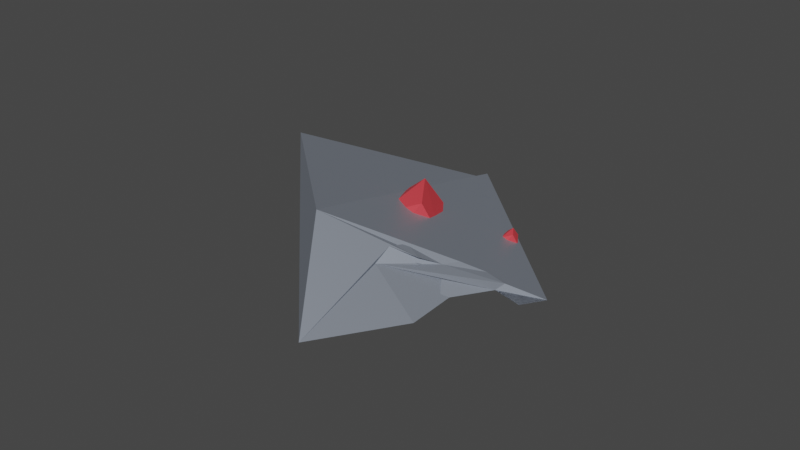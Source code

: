 # Source: UFO_Piece_2.blend  (saved by Blender 2.83.19; exported with 4.5.12 LTS)
import bpy
from mathutils import Matrix  # noqa: F401  (used for matrix-valued properties, if any)

bpy.ops.wm.read_factory_settings(use_empty=True)
scene = bpy.context.scene
scene.name = 'Scene'

# ---- collections
col_collection = bpy.data.collections.new('Collection'); scene.collection.children.link(col_collection)

# ---- materials (node trees are filled in below, after node groups)
mat_material_007 = bpy.data.materials.new('Material.007')
mat_material_007.use_transparent_shadow = False
mat_material_006 = bpy.data.materials.new('Material.006')
mat_material_006.use_transparent_shadow = False

# ---- node groups
ng_auto_smooth = bpy.data.node_groups.new('Auto Smooth', 'GeometryNodeTree')
_s = ng_auto_smooth.interface.new_socket(name='Geometry', in_out='OUTPUT', socket_type='NodeSocketGeometry')
_s = ng_auto_smooth.interface.new_socket(name='Geometry', in_out='INPUT', socket_type='NodeSocketGeometry')
_s = ng_auto_smooth.interface.new_socket(name='Angle', in_out='INPUT', socket_type='NodeSocketFloat')
_s.subtype = 'ANGLE'
_s.min_value = 0.0
_s.max_value = 3.142
ng_auto_smooth.is_modifier = True
_N = ng_auto_smooth.nodes; _L = ng_auto_smooth.links
n0 = _N.new('NodeGroupOutput'); n0.name = 'Group Output'; n0.location = (480, -100)
n1 = _N.new('NodeGroupInput'); n1.name = 'Group Input'; n1.location = (-420, -300)
n2 = _N.new('NodeGroupInput'); n2.name = 'Group Input.001'; n2.location = (-60, -100)
n3 = _N.new('GeometryNodeSetShadeSmooth'); n3.name = 'Set Shade Smooth'; n3.location = (120, -100)
n3.domain = 'EDGE'
n4 = _N.new('GeometryNodeSetShadeSmooth'); n4.name = 'Set Shade Smooth.001'; n4.location = (300, -100)
n5 = _N.new('GeometryNodeInputMeshEdgeAngle'); n5.name = 'Edge Angle'; n5.location = (-420, -220)
n6 = _N.new('GeometryNodeInputEdgeSmooth'); n6.name = 'Is Edge Smooth'; n6.location = (-60, -160)
n7 = _N.new('GeometryNodeInputShadeSmooth'); n7.name = 'Is Face Smooth'; n7.location = (-240, -340)
n8 = _N.new('FunctionNodeBooleanMath'); n8.name = 'Boolean Math'; n8.location = (-60, -220)
n9 = _N.new('FunctionNodeCompare'); n9.name = 'Compare'; n9.location = (-240, -180)
n9.operation = 'LESS_EQUAL'
_L.new(n5.outputs[0], n9.inputs[0])
_L.new(n4.outputs[0], n0.inputs[0])
_L.new(n1.outputs[1], n9.inputs[1])
_L.new(n9.outputs[0], n8.inputs[0])
_L.new(n7.outputs[0], n8.inputs[1])
_L.new(n2.outputs[0], n3.inputs[0])
_L.new(n6.outputs[0], n3.inputs[1])
_L.new(n3.outputs[0], n4.inputs[0])
_L.new(n8.outputs[0], n3.inputs[2])
n0.is_active_output = True

# ---- material node trees
mat_material_007.use_nodes = True; mat_material_007.node_tree.nodes.clear()
_N = mat_material_007.node_tree.nodes; _L = mat_material_007.node_tree.links
n0 = _N.new('ShaderNodeOutputMaterial'); n0.name = 'Material Output'; n0.location = (300, 300)
n1 = _N.new('ShaderNodeBsdfPrincipled'); n1.name = 'Principled BSDF'; n1.location = (10, 300)
n1.distribution = 'GGX'
n1.subsurface_method = 'BURLEY'
n1.inputs[0].default_value = (0.3444, 0.3842, 0.453, 1.0)
n1.inputs[1].default_value = 0.5877
n1.inputs[3].default_value = 1.45
n1.inputs[27].default_value = (0.0, 0.0, 0.0, 1.0)
n1.inputs[28].default_value = 1.0
_L.new(n1.outputs[0], n0.inputs[0])
n0.is_active_output = True
mat_material_006.use_nodes = True; mat_material_006.node_tree.nodes.clear()
_N = mat_material_006.node_tree.nodes; _L = mat_material_006.node_tree.links
n0 = _N.new('ShaderNodeOutputMaterial'); n0.name = 'Material Output'; n0.location = (300, 300)
n1 = _N.new('ShaderNodeBsdfPrincipled'); n1.name = 'Principled BSDF'; n1.location = (10, 300)
n1.distribution = 'GGX'
n1.subsurface_method = 'BURLEY'
n1.inputs[0].default_value = (0.8, 0.06067, 0.07494, 1.0)
n1.inputs[1].default_value = 0.2281
n1.inputs[3].default_value = 1.45
n1.inputs[27].default_value = (0.0, 0.0, 0.0, 1.0)
n1.inputs[28].default_value = 1.0
_L.new(n1.outputs[0], n0.inputs[0])
n0.is_active_output = True

# ---- world
world_world = bpy.data.worlds.new('World'); scene.world = world_world
world_world.use_nodes = True; world_world.node_tree.nodes.clear()
_N = world_world.node_tree.nodes; _L = world_world.node_tree.links
n0 = _N.new('ShaderNodeOutputWorld'); n0.name = 'World Output'; n0.location = (300, 300)
n1 = _N.new('ShaderNodeBackground'); n1.name = 'Background'; n1.location = (10, 300)
n1.inputs[0].default_value = (0.05088, 0.05088, 0.05088, 1.0)
_L.new(n1.outputs[0], n0.inputs[0])
n0.is_active_output = True
world_world.color = (0.05088, 0.05088, 0.05088)
world_world.use_sun_shadow = False
world_world.sun_shadow_jitter_overblur = 0.0

# ---- meshes
me_sphere_004 = bpy.data.meshes.new('Sphere.004')
me_sphere_004.from_pydata([(-2.242, 2.597, -0.06759), (2.025, -3.198, -0.7929), (-1.184, -5.409, -0.1678), (-1.22, -0.3344, -0.07268), (-0.8855, 1.253, -0.1542), (0.5146, -0.5056, 0.2635), (-1.581, -2.407, -0.1302), (-1.708, 1.872, -0.1583), (-2.109, 1.596, -0.08012), (-0.1548, -0.7485, -0.2866), (-0.8033, 0.631, -0.162), (0.6893, -3.027, -0.546), (4.678, 6.525, 2.358), (-0.3884, 0.5777, -0.2387), (-1.442, 1.51, -0.2036), (-1.425, 1.22, -0.05321), (-0.5966, 0.09501, -0.1941), (0.1119, -1.111, -0.332), (0.4735, -0.1947, 0.2674), (-1.647, -1.907, -0.124), (-0.04229, -0.8011, -0.4365), (-1.054, -0.5595, -0.1009), (-0.6801, -0.3018, -0.1737), (-0.4172, 0.2994, -0.1495), (-1.01, 1.167, -0.1299), (0.491, -1.525, -0.5272), (0.513, -0.8343, -0.4101), (0.2441, -2.111, -0.3445), (-0.3761, -0.0115, -0.1534), (-0.2104, -0.2365, -0.1815), (-0.3063, -0.04415, -0.2465), (6.905, -0.5593, 1.116), (4.837, 6.483, 2.612), (3.284, 1.433, 0.6151), (3.192, 0.5911, 1.025), (2.704, -0.06314, 0.6615), (1.959, 0.1632, 0.5708), (2.07, 0.8993, 0.03661), (1.321, 1.449, 0.7488), (2.839, 1.509, -0.03864), (2.314, 2.172, 1.296), (2.436, 2.245, 0.6279), (1.025, 4.021, 0.8471), (0.9995, 3.784, 0.9623), (0.8621, 3.6, 0.8601), (0.6526, 3.664, 0.8346), (0.6839, 3.871, 0.6843), (0.473, 4.025, 0.8847), (0.9002, 4.042, 0.6631), (0.7523, 4.229, 1.039), (0.7868, 4.249, 0.8507)], [], [(25, 11, 26, 30, 20), (31, 2, 1), (16, 5, 18, 10), (5, 23, 22), (31, 32, 12, 0, 8, 15, 3, 19, 6, 2), (14, 24, 7), (16, 23, 5), (28, 9, 17, 29), (6, 19, 3, 21, 28, 29, 27), (22, 21, 3, 15, 8, 0, 7, 24, 14, 4, 13, 30, 26, 11, 25, 20, 1, 2, 6, 27, 29, 17, 9, 16, 10, 18, 5), (9, 23, 16), (21, 22, 28), (23, 9, 28, 22), (31, 1, 20, 30, 13, 4, 14, 7, 0, 12, 32), (34, 35, 33), (35, 37, 39), (35, 36, 37), (38, 40, 41), (40, 33, 41), (33, 35, 39), (37, 36, 38), (39, 37, 38), (38, 41, 39), (39, 41, 33), (40, 34, 33), (43, 44, 42), (44, 46, 48), (44, 45, 46), (47, 49, 50), (49, 42, 50), (42, 44, 48), (46, 45, 47), (48, 46, 47), (47, 50, 48), (48, 50, 42), (49, 43, 42)])
me_sphere_004.polygons.foreach_set('material_index', [0, 0, 0, 0, 0, 0, 0, 0, 0, 0, 0, 0, 0, 0, 1, 1, 1, 1, 1, 1, 1, 1, 1, 1, 1, 1, 1, 1, 1, 1, 1, 1, 1, 1, 1, 1])
me_sphere_004.materials.append(mat_material_007)
me_sphere_004.materials.append(mat_material_006)
me_sphere_004.use_remesh_preserve_volume = False
me_sphere_004.use_remesh_preserve_attributes = False
me_sphere_004.use_mirror_vertex_groups = False
me_sphere_004.update()

# ---- objects
ob_ufo_debris_001 = bpy.data.objects.new('UFO Debris.001', me_sphere_004)

# ---- transforms, parenting, visibility, modifiers, constraints
ob_ufo_debris_001.location = (0.04299, -0.0693, 0.02283)
ob_ufo_debris_001.rotation_euler = (3.142, 0.4209, -0.3226)
ob_ufo_debris_001.scale = (-0.05735, -0.05043, 0.07322)
ob_ufo_debris_001.lineart.crease_threshold = 0.0
_m = ob_ufo_debris_001.modifiers.new('Auto Smooth', 'NODES')
_m.node_group = ng_auto_smooth
_gi = [s.identifier for s in ng_auto_smooth.interface.items_tree if s.item_type == 'SOCKET' and s.in_out == 'INPUT']
_m[_gi[1]] = 0.5236  # Angle

# ---- collection membership
col_collection.objects.link(ob_ufo_debris_001)

# ---- scene / render settings (as saved in the file)
scene.frame_start = 1; scene.frame_end = 250; scene.frame_set(1)
scene.render.engine = 'BLENDER_EEVEE_NEXT'
scene.cycles.use_denoising = False
scene.cycles.samples = 128
scene.cycles.sampling_pattern = 'TABULATED_SOBOL'
scene.cycles.use_adaptive_sampling = False
scene.cycles.use_light_tree = False
scene.view_settings.view_transform = 'Filmic'
bpy.context.view_layer.update()

# ---- added for rendering (the .blend has no active camera and no usable light): camera, sun
cam_auto = bpy.data.cameras.new('AutoCamera')
cam_auto.lens = 50.0
cam_auto.sensor_width = 36.0
cam_auto.clip_end = 1000.0
ob_auto_camera = bpy.data.objects.new('AutoCamera', cam_auto)
scene.collection.objects.link(ob_auto_camera)
ob_auto_camera.location = (0.971321, -1.26846, 0.865453)
ob_auto_camera.rotation_euler = (1.09748, -7.21219e-08, 0.694738)
scene.camera = ob_auto_camera
light_auto_sun = bpy.data.lights.new('AutoSun', 'SUN')
light_auto_sun.energy = 3.0
light_auto_sun.angle = 0.0523599
ob_auto_sun = bpy.data.objects.new('AutoSun', light_auto_sun)
scene.collection.objects.link(ob_auto_sun)
ob_auto_sun.rotation_euler = (0.872665, 0.174533, 0.523599)
bpy.context.view_layer.update()
